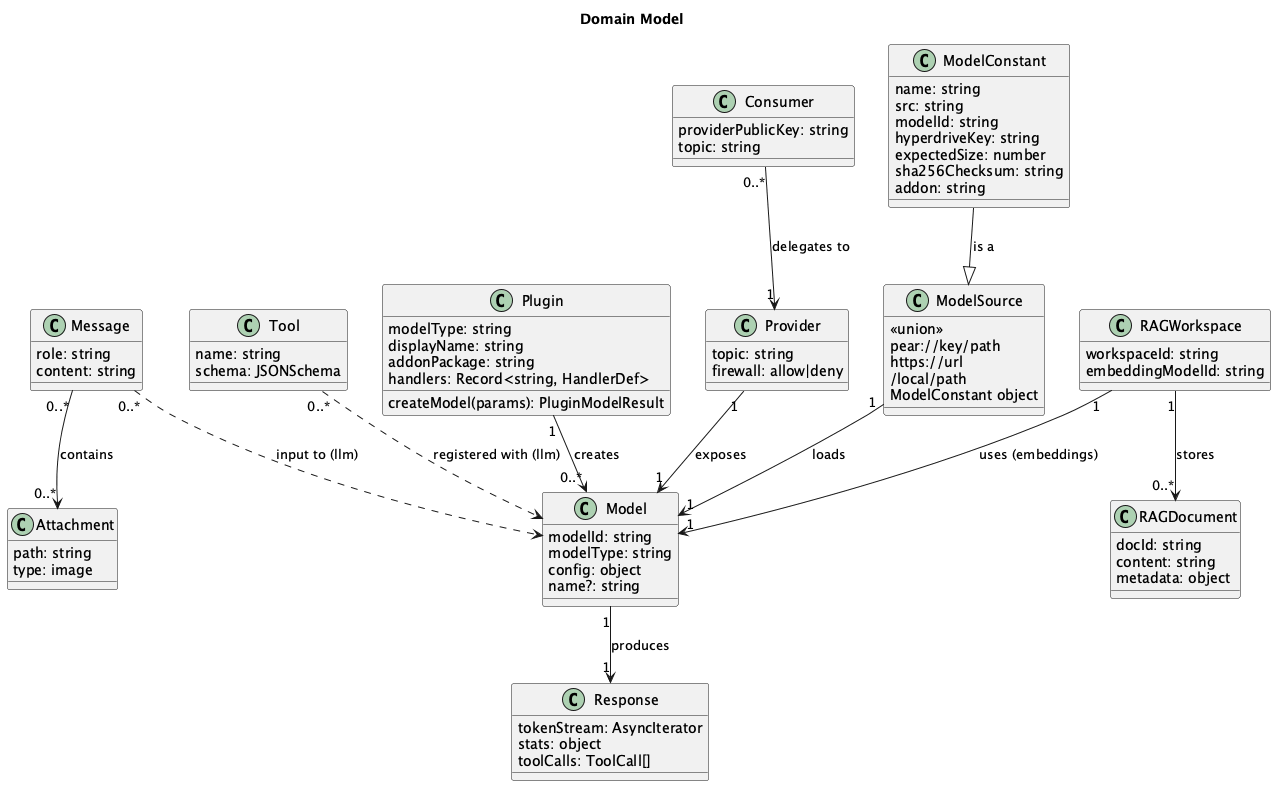

The diagram above was rendered by PlantUML. Its source (embedded in the PNG):
@startuml
title Domain Model

top to bottom direction

class Plugin {
    modelType: string
    displayName: string
    addonPackage: string
    handlers: Record<string, HandlerDef>
    createModel(params): PluginModelResult
}

class Model {
    modelId: string
    modelType: string
    config: object
    name?: string
}

class ModelConstant {
    name: string
    src: string
    modelId: string
    hyperdriveKey: string
    expectedSize: number
    sha256Checksum: string
    addon: string
}

class ModelSource {
    <<union>>
    pear://key/path
    https://url
    /local/path
    ModelConstant object
}

class Message {
    role: string
    content: string
}

class Attachment {
    path: string
    type: image
}

class Tool {
    name: string
    schema: JSONSchema
}

class Response {
    tokenStream: AsyncIterator
    stats: object
    toolCalls: ToolCall[]
}

class RAGWorkspace {
    workspaceId: string
    embeddingModelId: string
}

class RAGDocument {
    docId: string
    content: string
    metadata: object
}

class Provider {
    topic: string
    firewall: allow|deny
}

class Consumer {
    providerPublicKey: string
    topic: string
}

Plugin "1" --> "0..*" Model : creates
ModelSource "1" --> "1" Model : loads
ModelConstant --|> ModelSource : is a

Message "0..*" --> "0..*" Attachment : contains
Message "0..*" ..> Model : input to (llm)
Tool "0..*" ..> Model : registered with (llm)
Model "1" --> "1" Response : produces

RAGWorkspace "1" --> "1" Model : uses (embeddings)
RAGWorkspace "1" --> "0..*" RAGDocument : stores

Provider "1" --> "1" Model : exposes
Consumer "0..*" --> "1" Provider : delegates to

@enduml